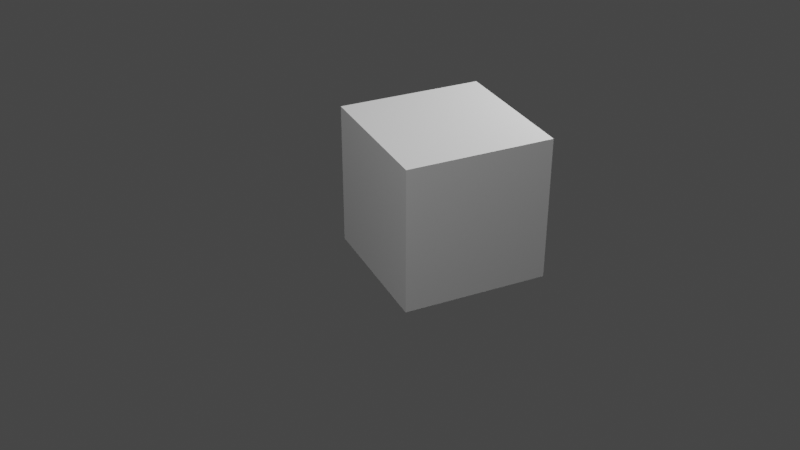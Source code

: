 # Source: startup.blend  (saved by Blender 2.82.7; exported with 4.5.12 LTS)
import bpy
from mathutils import Matrix  # noqa: F401  (used for matrix-valued properties, if any)

bpy.ops.wm.read_factory_settings(use_empty=True)
scene = bpy.context.scene
scene.name = 'Scene'

# ---- collections
col_preps = bpy.data.collections.new('Preps'); scene.collection.children.link(col_preps)
col_collection = bpy.data.collections.new('Collection'); scene.collection.children.link(col_collection)

# ---- materials (node trees are filled in below, after node groups)
mat_material = bpy.data.materials.new('Material')
mat_material.alpha_threshold = 0.0
mat_material.use_transparent_shadow = False
mat_material.line_color = (0.0, 0.0, 0.0, 1.0)

# ---- material node trees
mat_material.use_nodes = True; mat_material.node_tree.nodes.clear()
_N = mat_material.node_tree.nodes; _L = mat_material.node_tree.links
n0 = _N.new('ShaderNodeOutputMaterial'); n0.name = 'Material Output'; n0.location = (300, 300)
n1 = _N.new('ShaderNodeBsdfPrincipled'); n1.name = 'Principled BSDF'; n1.location = (10, 300)
n1.distribution = 'GGX'
n1.subsurface_method = 'BURLEY'
n1.inputs[2].default_value = 0.4
n1.inputs[3].default_value = 1.45
n1.inputs[27].default_value = (0.0, 0.0, 0.0, 1.0)
n1.inputs[28].default_value = 1.0
_L.new(n1.outputs[0], n0.inputs[0])
n0.is_active_output = True

# ---- world
world_world = bpy.data.worlds.new('World'); scene.world = world_world
world_world.use_nodes = True; world_world.node_tree.nodes.clear()
_N = world_world.node_tree.nodes; _L = world_world.node_tree.links
n0 = _N.new('ShaderNodeOutputWorld'); n0.name = 'World Output'; n0.location = (300, 300)
n1 = _N.new('ShaderNodeBackground'); n1.name = 'Background'; n1.location = (10, 300)
n1.inputs[0].default_value = (0.05088, 0.05088, 0.05088, 1.0)
_L.new(n1.outputs[0], n0.inputs[0])
n0.is_active_output = True
world_world.color = (0.05088, 0.05088, 0.05088)
world_world.use_sun_shadow = False
world_world.sun_shadow_jitter_overblur = 0.0

# ---- cameras
cam_camera = bpy.data.cameras.new('Camera')
cam_camera.clip_end = 1e+04
cam_camera.ortho_scale = 7.314

# ---- lights
light_light = bpy.data.lights.new('Light', 'POINT')
light_light.transmission_factor = 0.0
light_light.energy = 4e+05
light_light.shadow_soft_size = 0.1
light_light.shadow_maximum_resolution = 0.006
light_light.use_absolute_resolution = True
light_light_001 = bpy.data.lights.new('Light.001', 'POINT')
light_light_001.transmission_factor = 0.0
light_light_001.energy = 4e+05
light_light_001.shadow_soft_size = 0.1
light_light_001.shadow_maximum_resolution = 0.006
light_light_001.use_absolute_resolution = True

# ---- meshes
me_cube_001 = bpy.data.meshes.new('Cube.001')
me_cube_001.from_pydata([(-102.5, -102.5, -150.0), (-102.5, -102.5, 150.0), (-102.5, 102.5, -150.0), (-102.5, 102.5, 150.0), (102.5, -102.5, -150.0), (102.5, -102.5, 150.0), (102.5, 102.5, -150.0), (102.5, 102.5, 150.0)], [], [(0, 1, 3, 2), (2, 3, 7, 6), (6, 7, 5, 4), (4, 5, 1, 0), (2, 6, 4, 0), (7, 3, 1, 5)])
_uv = me_cube_001.uv_layers.new(name='UVMap')
_uv.uv.foreach_set('vector', [0.375, 0.0, 0.625, 0.0, 0.625, 0.25, 0.375, 0.25, 0.375, 0.25, 0.625, 0.25, 0.625, 0.5, 0.375, 0.5, 0.375, 0.5, 0.625, 0.5, 0.625, 0.75, 0.375, 0.75, 0.375, 0.75, 0.625, 0.75, 0.625, 1.0, 0.375, 1.0, 0.125, 0.5, 0.375, 0.5, 0.375, 0.75, 0.125, 0.75, 0.625, 0.5, 0.875, 0.5, 0.875, 0.75, 0.625, 0.75])
me_cube_001.use_remesh_fix_poles = True
me_cube_001.use_remesh_preserve_attributes = False
me_cube_001.use_mirror_vertex_groups = False
me_cube_001.update()
me_cube = bpy.data.meshes.new('Cube')
me_cube.from_pydata([(15.0, 15.0, 15.0), (15.0, 15.0, -15.0), (15.0, -15.0, 15.0), (15.0, -15.0, -15.0), (-15.0, 15.0, 15.0), (-15.0, 15.0, -15.0), (-15.0, -15.0, 15.0), (-15.0, -15.0, -15.0)], [], [(0, 4, 6, 2), (3, 2, 6, 7), (7, 6, 4, 5), (5, 1, 3, 7), (1, 0, 2, 3), (5, 4, 0, 1)])
_uv = me_cube.uv_layers.new(name='UVMap')
_uv.uv.foreach_set('vector', [0.625, 0.5, 0.875, 0.5, 0.875, 0.75, 0.625, 0.75, 0.375, 0.75, 0.625, 0.75, 0.625, 1.0, 0.375, 1.0, 0.375, 0.0, 0.625, 0.0, 0.625, 0.25, 0.375, 0.25, 0.125, 0.5, 0.375, 0.5, 0.375, 0.75, 0.125, 0.75, 0.375, 0.5, 0.625, 0.5, 0.625, 0.75, 0.375, 0.75, 0.375, 0.25, 0.625, 0.25, 0.625, 0.5, 0.375, 0.5])
me_cube.materials.append(mat_material)
me_cube.use_remesh_preserve_volume = False
me_cube.use_remesh_preserve_attributes = False
me_cube.use_mirror_vertex_groups = False
me_cube.update()

# ---- objects
ob_camera = bpy.data.objects.new('Camera', cam_camera)
ob_creatbot_mid = bpy.data.objects.new('CreatBot_Mid', me_cube_001)
ob_light_front = bpy.data.objects.new('Light.front', light_light)
ob_light_back = bpy.data.objects.new('Light.back', light_light_001)
ob_cube = bpy.data.objects.new('Cube', me_cube)

# ---- transforms, parenting, visibility, modifiers, constraints
ob_camera.location = (88.5, 170.8, 103.7)
ob_camera.rotation_euler = (1.046, -6.405e-07, 2.707)
ob_camera.scale = (50.0, 50.0, 50.0)
ob_camera.lock_rotations_4d = False
ob_camera.empty_display_type = 'ARROWS'
ob_camera.color = (0.0, 0.0, 0.0, 0.0)
ob_camera.display_type = 'WIRE'
ob_camera.lineart.crease_threshold = 0.0
ob_creatbot_mid.location = (0.0, 0.0, 0.0)
ob_creatbot_mid.hide_select = True
ob_creatbot_mid.hide_render = True
ob_creatbot_mid.display_type = 'WIRE'
ob_creatbot_mid.lineart.crease_threshold = 0.0
ob_light_front.location = (67.2, 73.51, 150.0)
ob_light_front.rotation_euler = (0.6503, 0.05522, 1.866)
ob_light_front.lock_rotations_4d = False
ob_light_front.empty_display_type = 'ARROWS'
ob_light_front.color = (0.0, 0.0, 0.0, 0.0)
ob_light_front.lineart.crease_threshold = 0.0
ob_light_back.location = (-77.96, 6.108, 65.93)
ob_light_back.rotation_euler = (0.6503, 0.05522, 1.866)
ob_light_back.lock_rotations_4d = False
ob_light_back.empty_display_type = 'ARROWS'
ob_light_back.color = (0.0, 0.0, 0.0, 0.0)
ob_light_back.lineart.crease_threshold = 0.0
ob_cube.location = (0.0, 0.0, 0.0)
ob_cube.lock_rotations_4d = False
ob_cube.empty_display_type = 'ARROWS'
ob_cube.lineart.crease_threshold = 0.0

# ---- collection membership
col_preps.objects.link(ob_camera)
col_preps.objects.link(ob_creatbot_mid)
col_preps.objects.link(ob_light_front)
col_preps.objects.link(ob_light_back)
col_collection.objects.link(ob_cube)

# ---- scene / render settings (as saved in the file)
scene.camera = ob_camera
scene.frame_start = 1; scene.frame_end = 250; scene.frame_set(1)
scene.render.engine = 'BLENDER_EEVEE_NEXT'
scene.cycles.use_denoising = False
scene.cycles.samples = 128
scene.cycles.sampling_pattern = 'TABULATED_SOBOL'
scene.cycles.use_adaptive_sampling = False
scene.cycles.use_light_tree = False
scene.view_settings.view_transform = 'Filmic'
scene.unit_settings.scale_length = 0.001
bpy.context.view_layer.update()
